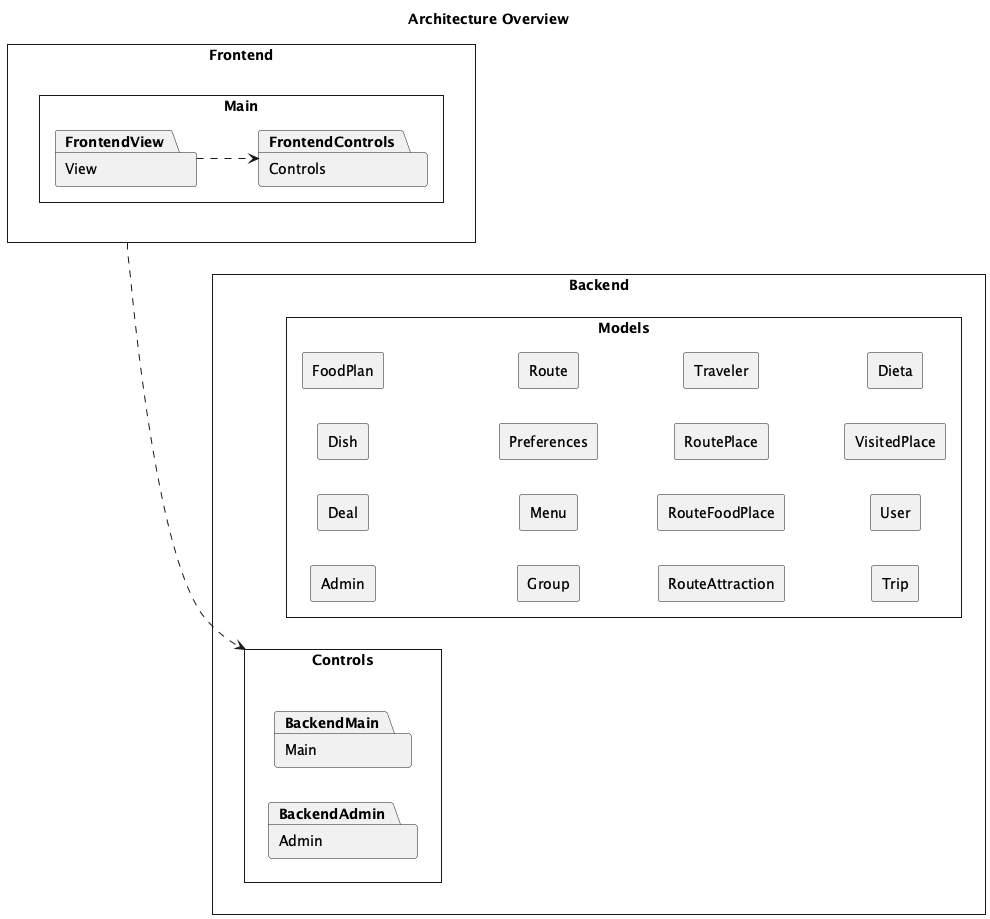

The diagram above was rendered by PlantUML. Its source (embedded in the PNG):
@startuml Architecture_Overview
skinparam style strictuml
skinparam packageStyle rectangle
left to right direction
title Architecture Overview

package "Frontend" as Frontend {
  package "Main" as FrontendMain {
    package "View" as FrontendView
    package "Controls" as FrontendControls
  }
}

package "Backend" as Backend {
  package "Controls" as BackendControls {
    package "Admin" as BackendAdmin
    package "Main" as BackendMain
  }

  package "Models" as Models {
    rectangle "Admin" as ModelAdmin
    rectangle "Deal" as ModelDeal
    rectangle "Dish" as ModelDish
    rectangle "FoodPlan" as ModelFoodPlan
    rectangle "Group" as ModelGroup
    rectangle "Menu" as ModelMenu
    rectangle "Preferences" as ModelPreferences
    rectangle "Route" as ModelRoute
    rectangle "RouteAttraction" as ModelRouteAttraction
    rectangle "RouteFoodPlace" as ModelRouteFoodPlace
    rectangle "RoutePlace" as ModelRoutePlace
    rectangle "Traveler" as ModelTraveler
    rectangle "Trip" as ModelTrip
    rectangle "User" as ModelUser
    rectangle "VisitedPlace" as ModelVisitedPlace
    rectangle "Dieta" as ModelDieta
  }
}

FrontendView ..> FrontendControls
Frontend ..> BackendControls
@enduml